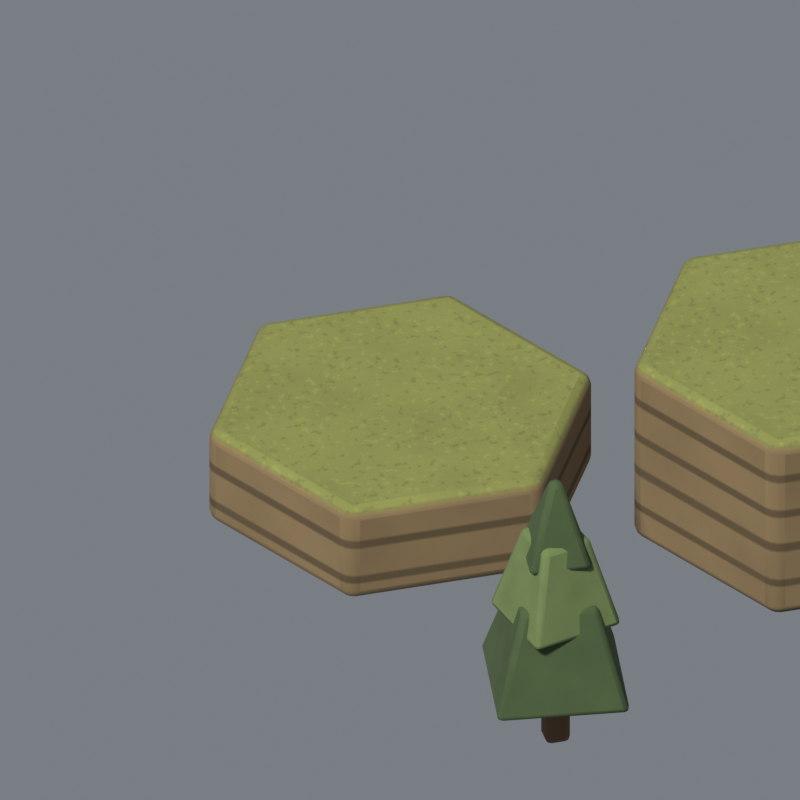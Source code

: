 # Source: test.blend  (saved by Blender 5.1.30; exported with 4.5.12 LTS)
import bpy
from mathutils import Matrix  # noqa: F401  (used for matrix-valued properties, if any)

bpy.ops.wm.read_factory_settings(use_empty=True)
scene = bpy.context.scene
scene.name = 'Scene'

# ---- collections
col_collection = bpy.data.collections.new('Collection'); scene.collection.children.link(col_collection)

# ---- materials (node trees are filled in below, after node groups)
mat_mat_tile_grass = bpy.data.materials.new('mat_tile_grass')
mat_mat_tile_dirt = bpy.data.materials.new('mat_tile_dirt')
mat_mat_tile_stone = bpy.data.materials.new('mat_tile_stone')
mat_mat_tile_water = bpy.data.materials.new('mat_tile_water')
mat_mat_trunk = bpy.data.materials.new('mat_trunk')
mat_mat_pine_a = bpy.data.materials.new('mat_pine_a')
mat_mat_pine_b = bpy.data.materials.new('mat_pine_b')
mat_mat_rock = bpy.data.materials.new('mat_rock')
mat_mat_bush = bpy.data.materials.new('mat_bush')

# ---- material node trees
mat_mat_tile_grass.use_nodes = True; mat_mat_tile_grass.node_tree.nodes.clear()
_N = mat_mat_tile_grass.node_tree.nodes; _L = mat_mat_tile_grass.node_tree.links
n0 = _N.new('ShaderNodeOutputMaterial'); n0.name = '材质输出'; n0.location = (0, 0)
n1 = _N.new('ShaderNodeBsdfPrincipled'); n1.name = '原理化BSDF'; n1.location = (0, 0)
n1.inputs[2].default_value = 0.92
n2 = _N.new('ShaderNodeTexCoord'); n2.name = '纹理坐标'; n2.location = (0, 0)
n3 = _N.new('ShaderNodeTexNoise'); n3.name = '噪波纹理'; n3.location = (0, 0)
n3.width = 145
n3.inputs[2].default_value = 2.6
n3.inputs[3].default_value = 4.0
n3.inputs[8].default_value = 0.4
n4 = _N.new('ShaderNodeMapRange'); n4.name = '映射范围'; n4.location = (0, 0)
n4.inputs[1].default_value = 0.32
n4.inputs[2].default_value = 0.68
n4.inputs[4].default_value = 0.55
n5 = _N.new('ShaderNodeMix'); n5.name = '混合'; n5.location = (0, 0)
n5.data_type = 'RGBA'
n5.inputs[6].default_value = (0.2239, 0.2446, 0.06594, 1.0)
n5.inputs[7].default_value = (0.1653, 0.18, 0.05314, 1.0)
n6 = _N.new('ShaderNodeTexNoise'); n6.name = '噪波纹理.001'; n6.location = (0, 0)
n6.width = 145
n6.inputs[2].default_value = 22.0
n7 = _N.new('ShaderNodeMapRange'); n7.name = '映射范围.001'; n7.location = (0, 0)
n7.inputs[1].default_value = 0.6
n7.inputs[2].default_value = 0.66
n7.inputs[4].default_value = 0.6
n8 = _N.new('ShaderNodeMix'); n8.name = '混合.001'; n8.location = (0, 0)
n8.data_type = 'RGBA'
n8.inputs[7].default_value = (0.2631, 0.2884, 0.07051, 1.0)
n9 = _N.new('ShaderNodeMapRange'); n9.name = '映射范围.002'; n9.location = (0, 0)
n9.inputs[1].default_value = 0.4
n9.inputs[2].default_value = 0.34
n9.inputs[4].default_value = 0.5
n10 = _N.new('ShaderNodeMix'); n10.name = '混合.002'; n10.location = (0, 0)
n10.data_type = 'RGBA'
n10.inputs[7].default_value = (0.125, 0.1361, 0.04018, 1.0)
n11 = _N.new('ShaderNodeSeparateXYZ'); n11.name = '分离 XYZ'; n11.location = (0, 0)
n12 = _N.new('ShaderNodeCombineXYZ'); n12.name = '合并 XYZ'; n12.location = (0, 0)
n13 = _N.new('ShaderNodeTexWave'); n13.name = '波浪纹理'; n13.location = (0, 0)
n13.width = 160
n13.inputs[1].default_value = 1.5
n13.inputs[2].default_value = 2.4
n14 = _N.new('ShaderNodeMapRange'); n14.name = '映射范围.003'; n14.location = (0, 0)
n14.inputs[1].default_value = 0.06
n14.inputs[2].default_value = 0.2
n14.inputs[3].default_value = 1.0
n14.inputs[4].default_value = 0.0
n15 = _N.new('ShaderNodeTexNoise'); n15.name = '噪波纹理.002'; n15.location = (0, 0)
n15.width = 145
n15.inputs[2].default_value = 2.4
n15.inputs[3].default_value = 3.0
n16 = _N.new('ShaderNodeMapRange'); n16.name = '映射范围.004'; n16.location = (0, 0)
n16.inputs[1].default_value = 0.3
n16.inputs[2].default_value = 0.7
n16.inputs[4].default_value = 0.5
n17 = _N.new('ShaderNodeMix'); n17.name = '混合.003'; n17.location = (0, 0)
n17.data_type = 'RGBA'
n17.inputs[6].default_value = (0.2346, 0.162, 0.08022, 1.0)
n17.inputs[7].default_value = (0.1689, 0.1167, 0.05776, 1.0)
n18 = _N.new('ShaderNodeMix'); n18.name = '混合.004'; n18.location = (0, 0)
n18.data_type = 'RGBA'
n18.inputs[7].default_value = (0.09851, 0.06805, 0.03369, 1.0)
n19 = _N.new('ShaderNodeNewGeometry'); n19.name = '几何数据'; n19.location = (0, 0)
n20 = _N.new('ShaderNodeSeparateXYZ'); n20.name = '分离 XYZ.001'; n20.location = (0, 0)
n21 = _N.new('ShaderNodeMapRange'); n21.name = '映射范围.005'; n21.location = (0, 0)
n21.inputs[1].default_value = 0.35
n21.inputs[2].default_value = 0.75
n22 = _N.new('ShaderNodeMix'); n22.name = '混合.005'; n22.location = (0, 0)
n22.data_type = 'RGBA'
n23 = _N.new('ShaderNodeTexNoise'); n23.name = '噪波纹理.003'; n23.location = (0, 0)
n23.width = 145
n23.inputs[2].default_value = 16.0
n23.inputs[3].default_value = 4.0
n24 = _N.new('ShaderNodeBump'); n24.name = '凹凸'; n24.location = (0, 0)
n24.inputs[0].default_value = 0.18
_L.new(n1.outputs[0], n0.inputs[0])
_L.new(n2.outputs[3], n3.inputs[0])
_L.new(n3.outputs[0], n4.inputs[0])
_L.new(n4.outputs[0], n5.inputs[0])
_L.new(n2.outputs[3], n6.inputs[0])
_L.new(n6.outputs[0], n7.inputs[0])
_L.new(n7.outputs[0], n8.inputs[0])
_L.new(n5.outputs[2], n8.inputs[6])
_L.new(n6.outputs[0], n9.inputs[0])
_L.new(n9.outputs[0], n10.inputs[0])
_L.new(n8.outputs[2], n10.inputs[6])
_L.new(n2.outputs[3], n11.inputs[0])
_L.new(n11.outputs[2], n12.inputs[0])
_L.new(n12.outputs[0], n13.inputs[0])
_L.new(n13.outputs[1], n14.inputs[0])
_L.new(n2.outputs[3], n15.inputs[0])
_L.new(n15.outputs[0], n16.inputs[0])
_L.new(n16.outputs[0], n17.inputs[0])
_L.new(n14.outputs[0], n18.inputs[0])
_L.new(n17.outputs[2], n18.inputs[6])
_L.new(n19.outputs[1], n20.inputs[0])
_L.new(n20.outputs[2], n21.inputs[0])
_L.new(n21.outputs[0], n22.inputs[0])
_L.new(n18.outputs[2], n22.inputs[6])
_L.new(n10.outputs[2], n22.inputs[7])
_L.new(n22.outputs[2], n1.inputs[0])
_L.new(n2.outputs[3], n23.inputs[0])
_L.new(n23.outputs[0], n24.inputs[3])
_L.new(n24.outputs[0], n1.inputs[5])
n0.is_active_output = True
mat_mat_tile_dirt.use_nodes = True; mat_mat_tile_dirt.node_tree.nodes.clear()
_N = mat_mat_tile_dirt.node_tree.nodes; _L = mat_mat_tile_dirt.node_tree.links
n0 = _N.new('ShaderNodeOutputMaterial'); n0.name = '材质输出'; n0.location = (0, 0)
n1 = _N.new('ShaderNodeBsdfPrincipled'); n1.name = '原理化BSDF'; n1.location = (0, 0)
n1.inputs[2].default_value = 0.92
n2 = _N.new('ShaderNodeTexCoord'); n2.name = '纹理坐标'; n2.location = (0, 0)
n3 = _N.new('ShaderNodeTexNoise'); n3.name = '噪波纹理'; n3.location = (0, 0)
n3.width = 145
n3.inputs[2].default_value = 2.6
n3.inputs[3].default_value = 4.0
n3.inputs[8].default_value = 0.4
n4 = _N.new('ShaderNodeMapRange'); n4.name = '映射范围'; n4.location = (0, 0)
n4.inputs[1].default_value = 0.32
n4.inputs[2].default_value = 0.68
n4.inputs[4].default_value = 0.55
n5 = _N.new('ShaderNodeMix'); n5.name = '混合'; n5.location = (0, 0)
n5.data_type = 'RGBA'
n5.inputs[6].default_value = (0.3725, 0.2173, 0.09861, 1.0)
n5.inputs[7].default_value = (0.2726, 0.1624, 0.07815, 1.0)
n6 = _N.new('ShaderNodeTexNoise'); n6.name = '噪波纹理.001'; n6.location = (0, 0)
n6.width = 145
n6.inputs[2].default_value = 22.0
n7 = _N.new('ShaderNodeMapRange'); n7.name = '映射范围.001'; n7.location = (0, 0)
n7.inputs[1].default_value = 0.6
n7.inputs[2].default_value = 0.66
n7.inputs[4].default_value = 0.6
n8 = _N.new('ShaderNodeMix'); n8.name = '混合.001'; n8.location = (0, 0)
n8.data_type = 'RGBA'
n8.inputs[7].default_value = (0.4414, 0.2522, 0.1075, 1.0)
n9 = _N.new('ShaderNodeMapRange'); n9.name = '映射范围.002'; n9.location = (0, 0)
n9.inputs[1].default_value = 0.4
n9.inputs[2].default_value = 0.34
n9.inputs[4].default_value = 0.5
n10 = _N.new('ShaderNodeMix'); n10.name = '混合.002'; n10.location = (0, 0)
n10.data_type = 'RGBA'
n10.inputs[7].default_value = (0.2061, 0.1228, 0.05909, 1.0)
n11 = _N.new('ShaderNodeSeparateXYZ'); n11.name = '分离 XYZ'; n11.location = (0, 0)
n12 = _N.new('ShaderNodeCombineXYZ'); n12.name = '合并 XYZ'; n12.location = (0, 0)
n13 = _N.new('ShaderNodeTexWave'); n13.name = '波浪纹理'; n13.location = (0, 0)
n13.width = 160
n13.inputs[1].default_value = 1.5
n13.inputs[2].default_value = 2.4
n14 = _N.new('ShaderNodeMapRange'); n14.name = '映射范围.003'; n14.location = (0, 0)
n14.inputs[1].default_value = 0.06
n14.inputs[2].default_value = 0.2
n14.inputs[3].default_value = 1.0
n14.inputs[4].default_value = 0.0
n15 = _N.new('ShaderNodeTexNoise'); n15.name = '噪波纹理.002'; n15.location = (0, 0)
n15.width = 145
n15.inputs[2].default_value = 2.4
n15.inputs[3].default_value = 3.0
n16 = _N.new('ShaderNodeMapRange'); n16.name = '映射范围.004'; n16.location = (0, 0)
n16.inputs[1].default_value = 0.3
n16.inputs[2].default_value = 0.7
n16.inputs[4].default_value = 0.5
n17 = _N.new('ShaderNodeMix'); n17.name = '混合.003'; n17.location = (0, 0)
n17.data_type = 'RGBA'
n17.inputs[6].default_value = (0.1981, 0.107, 0.05127, 1.0)
n17.inputs[7].default_value = (0.1426, 0.07706, 0.03691, 1.0)
n18 = _N.new('ShaderNodeMix'); n18.name = '混合.004'; n18.location = (0, 0)
n18.data_type = 'RGBA'
n18.inputs[7].default_value = (0.08319, 0.04495, 0.02153, 1.0)
n19 = _N.new('ShaderNodeNewGeometry'); n19.name = '几何数据'; n19.location = (0, 0)
n20 = _N.new('ShaderNodeSeparateXYZ'); n20.name = '分离 XYZ.001'; n20.location = (0, 0)
n21 = _N.new('ShaderNodeMapRange'); n21.name = '映射范围.005'; n21.location = (0, 0)
n21.inputs[1].default_value = 0.35
n21.inputs[2].default_value = 0.75
n22 = _N.new('ShaderNodeMix'); n22.name = '混合.005'; n22.location = (0, 0)
n22.data_type = 'RGBA'
n23 = _N.new('ShaderNodeTexNoise'); n23.name = '噪波纹理.003'; n23.location = (0, 0)
n23.width = 145
n23.inputs[2].default_value = 16.0
n23.inputs[3].default_value = 4.0
n24 = _N.new('ShaderNodeBump'); n24.name = '凹凸'; n24.location = (0, 0)
n24.inputs[0].default_value = 0.18
_L.new(n1.outputs[0], n0.inputs[0])
_L.new(n2.outputs[3], n3.inputs[0])
_L.new(n3.outputs[0], n4.inputs[0])
_L.new(n4.outputs[0], n5.inputs[0])
_L.new(n2.outputs[3], n6.inputs[0])
_L.new(n6.outputs[0], n7.inputs[0])
_L.new(n7.outputs[0], n8.inputs[0])
_L.new(n5.outputs[2], n8.inputs[6])
_L.new(n6.outputs[0], n9.inputs[0])
_L.new(n9.outputs[0], n10.inputs[0])
_L.new(n8.outputs[2], n10.inputs[6])
_L.new(n2.outputs[3], n11.inputs[0])
_L.new(n11.outputs[2], n12.inputs[0])
_L.new(n12.outputs[0], n13.inputs[0])
_L.new(n13.outputs[1], n14.inputs[0])
_L.new(n2.outputs[3], n15.inputs[0])
_L.new(n15.outputs[0], n16.inputs[0])
_L.new(n16.outputs[0], n17.inputs[0])
_L.new(n14.outputs[0], n18.inputs[0])
_L.new(n17.outputs[2], n18.inputs[6])
_L.new(n19.outputs[1], n20.inputs[0])
_L.new(n20.outputs[2], n21.inputs[0])
_L.new(n21.outputs[0], n22.inputs[0])
_L.new(n18.outputs[2], n22.inputs[6])
_L.new(n10.outputs[2], n22.inputs[7])
_L.new(n22.outputs[2], n1.inputs[0])
_L.new(n2.outputs[3], n23.inputs[0])
_L.new(n23.outputs[0], n24.inputs[3])
_L.new(n24.outputs[0], n1.inputs[5])
n0.is_active_output = True
mat_mat_tile_stone.use_nodes = True; mat_mat_tile_stone.node_tree.nodes.clear()
_N = mat_mat_tile_stone.node_tree.nodes; _L = mat_mat_tile_stone.node_tree.links
n0 = _N.new('ShaderNodeOutputMaterial'); n0.name = '材质输出'; n0.location = (0, 0)
n1 = _N.new('ShaderNodeBsdfPrincipled'); n1.name = '原理化BSDF'; n1.location = (0, 0)
n1.inputs[2].default_value = 0.92
n2 = _N.new('ShaderNodeTexCoord'); n2.name = '纹理坐标'; n2.location = (0, 0)
n3 = _N.new('ShaderNodeTexVoronoi'); n3.name = '沃罗诺伊纹理'; n3.location = (0, 0)
n3.width = 155
n3.feature = 'DISTANCE_TO_EDGE'
n3.inputs[2].default_value = 3.0
n4 = _N.new('ShaderNodeMapRange'); n4.name = '映射范围'; n4.location = (0, 0)
n4.inputs[1].default_value = 0.02
n4.inputs[2].default_value = 0.07
n4.inputs[3].default_value = 1.0
n4.inputs[4].default_value = 0.0
n5 = _N.new('ShaderNodeTexVoronoi'); n5.name = '沃罗诺伊纹理.001'; n5.location = (0, 0)
n5.width = 155
n5.inputs[2].default_value = 3.0
n6 = _N.new('ShaderNodeSeparateColor'); n6.name = '分离颜色'; n6.location = (0, 0)
n7 = _N.new('ShaderNodeMapRange'); n7.name = '映射范围.001'; n7.location = (0, 0)
n7.inputs[4].default_value = 0.45
n8 = _N.new('ShaderNodeMix'); n8.name = '混合'; n8.location = (0, 0)
n8.data_type = 'RGBA'
n8.inputs[6].default_value = (0.524, 0.4929, 0.349, 1.0)
n8.inputs[7].default_value = (0.383, 0.3623, 0.2664, 1.0)
n9 = _N.new('ShaderNodeTexNoise'); n9.name = '噪波纹理'; n9.location = (0, 0)
n9.width = 145
n9.inputs[2].default_value = 7.0
n9.inputs[3].default_value = 3.0
n10 = _N.new('ShaderNodeMapRange'); n10.name = '映射范围.002'; n10.location = (0, 0)
n10.inputs[1].default_value = 0.35
n10.inputs[2].default_value = 0.65
n10.inputs[4].default_value = 0.3
n11 = _N.new('ShaderNodeMix'); n11.name = '混合.001'; n11.location = (0, 0)
n11.data_type = 'RGBA'
n11.inputs[7].default_value = (0.4366, 0.4108, 0.2908, 1.0)
n12 = _N.new('ShaderNodeMix'); n12.name = '混合.002'; n12.location = (0, 0)
n12.data_type = 'RGBA'
n12.inputs[7].default_value = (0.189, 0.1798, 0.1371, 1.0)
n13 = _N.new('ShaderNodeSeparateXYZ'); n13.name = '分离 XYZ'; n13.location = (0, 0)
n14 = _N.new('ShaderNodeCombineXYZ'); n14.name = '合并 XYZ'; n14.location = (0, 0)
n15 = _N.new('ShaderNodeTexWave'); n15.name = '波浪纹理'; n15.location = (0, 0)
n15.width = 160
n15.inputs[1].default_value = 1.5
n15.inputs[2].default_value = 2.4
n16 = _N.new('ShaderNodeMapRange'); n16.name = '映射范围.003'; n16.location = (0, 0)
n16.inputs[1].default_value = 0.06
n16.inputs[2].default_value = 0.2
n16.inputs[3].default_value = 1.0
n16.inputs[4].default_value = 0.0
n17 = _N.new('ShaderNodeTexNoise'); n17.name = '噪波纹理.001'; n17.location = (0, 0)
n17.width = 145
n17.inputs[2].default_value = 2.4
n17.inputs[3].default_value = 3.0
n18 = _N.new('ShaderNodeMapRange'); n18.name = '映射范围.004'; n18.location = (0, 0)
n18.inputs[1].default_value = 0.3
n18.inputs[2].default_value = 0.7
n18.inputs[4].default_value = 0.5
n19 = _N.new('ShaderNodeMix'); n19.name = '混合.003'; n19.location = (0, 0)
n19.data_type = 'RGBA'
n19.inputs[6].default_value = (0.2623, 0.2232, 0.1714, 1.0)
n19.inputs[7].default_value = (0.1888, 0.1607, 0.1234, 1.0)
n20 = _N.new('ShaderNodeMix'); n20.name = '混合.004'; n20.location = (0, 0)
n20.data_type = 'RGBA'
n20.inputs[7].default_value = (0.1101, 0.09376, 0.07201, 1.0)
n21 = _N.new('ShaderNodeNewGeometry'); n21.name = '几何数据'; n21.location = (0, 0)
n22 = _N.new('ShaderNodeSeparateXYZ'); n22.name = '分离 XYZ.001'; n22.location = (0, 0)
n23 = _N.new('ShaderNodeMapRange'); n23.name = '映射范围.005'; n23.location = (0, 0)
n23.inputs[1].default_value = 0.35
n23.inputs[2].default_value = 0.75
n24 = _N.new('ShaderNodeMix'); n24.name = '混合.005'; n24.location = (0, 0)
n24.data_type = 'RGBA'
n25 = _N.new('ShaderNodeMapRange'); n25.name = '映射范围.006'; n25.location = (0, 0)
n25.inputs[2].default_value = 0.08
n26 = _N.new('ShaderNodeBump'); n26.name = '凹凸'; n26.location = (0, 0)
n26.inputs[0].default_value = 0.35
_L.new(n1.outputs[0], n0.inputs[0])
_L.new(n2.outputs[3], n3.inputs[0])
_L.new(n3.outputs[0], n4.inputs[0])
_L.new(n2.outputs[3], n5.inputs[0])
_L.new(n5.outputs[1], n6.inputs[0])
_L.new(n6.outputs[0], n7.inputs[0])
_L.new(n7.outputs[0], n8.inputs[0])
_L.new(n2.outputs[3], n9.inputs[0])
_L.new(n9.outputs[0], n10.inputs[0])
_L.new(n10.outputs[0], n11.inputs[0])
_L.new(n8.outputs[2], n11.inputs[6])
_L.new(n4.outputs[0], n12.inputs[0])
_L.new(n11.outputs[2], n12.inputs[6])
_L.new(n2.outputs[3], n13.inputs[0])
_L.new(n13.outputs[2], n14.inputs[0])
_L.new(n14.outputs[0], n15.inputs[0])
_L.new(n15.outputs[1], n16.inputs[0])
_L.new(n2.outputs[3], n17.inputs[0])
_L.new(n17.outputs[0], n18.inputs[0])
_L.new(n18.outputs[0], n19.inputs[0])
_L.new(n16.outputs[0], n20.inputs[0])
_L.new(n19.outputs[2], n20.inputs[6])
_L.new(n21.outputs[1], n22.inputs[0])
_L.new(n22.outputs[2], n23.inputs[0])
_L.new(n23.outputs[0], n24.inputs[0])
_L.new(n20.outputs[2], n24.inputs[6])
_L.new(n12.outputs[2], n24.inputs[7])
_L.new(n24.outputs[2], n1.inputs[0])
_L.new(n3.outputs[0], n25.inputs[0])
_L.new(n25.outputs[0], n26.inputs[3])
_L.new(n26.outputs[0], n1.inputs[5])
n0.is_active_output = True
mat_mat_tile_water.use_nodes = True; mat_mat_tile_water.node_tree.nodes.clear()
_N = mat_mat_tile_water.node_tree.nodes; _L = mat_mat_tile_water.node_tree.links
n0 = _N.new('ShaderNodeOutputMaterial'); n0.name = '材质输出'; n0.location = (0, 0)
n1 = _N.new('ShaderNodeBsdfPrincipled'); n1.name = '原理化BSDF'; n1.location = (0, 0)
n1.inputs[2].default_value = 0.42
n2 = _N.new('ShaderNodeTexCoord'); n2.name = '纹理坐标'; n2.location = (0, 0)
n3 = _N.new('ShaderNodeTexWave'); n3.name = '波浪纹理'; n3.location = (0, 0)
n3.width = 160
n3.inputs[1].default_value = 1.6
n3.inputs[2].default_value = 2.2
n4 = _N.new('ShaderNodeMapRange'); n4.name = '映射范围'; n4.location = (0, 0)
n4.inputs[1].default_value = 0.1
n4.inputs[2].default_value = 0.9
n4.inputs[4].default_value = 0.35
n5 = _N.new('ShaderNodeMix'); n5.name = '混合'; n5.location = (0, 0)
n5.data_type = 'RGBA'
n5.inputs[6].default_value = (0.2665, 0.3867, 0.4656, 1.0)
n5.inputs[7].default_value = (0.2084, 0.3023, 0.364, 1.0)
n6 = _N.new('ShaderNodeTexNoise'); n6.name = '噪波纹理'; n6.location = (0, 0)
n6.width = 145
n6.inputs[2].default_value = 6.0
n6.inputs[3].default_value = 3.0
n6.inputs[8].default_value = 1.0
n7 = _N.new('ShaderNodeMapRange'); n7.name = '映射范围.001'; n7.location = (0, 0)
n7.inputs[1].default_value = 0.55
n7.inputs[2].default_value = 0.62
n7.inputs[4].default_value = 0.35
n8 = _N.new('ShaderNodeMix'); n8.name = '混合.001'; n8.location = (0, 0)
n8.data_type = 'RGBA'
n8.inputs[7].default_value = (0.2956, 0.4289, 0.5164, 1.0)
n9 = _N.new('ShaderNodeMix'); n9.name = '混合.002'; n9.location = (0, 0)
n9.data_type = 'RGBA'
n9.inputs[0].default_value = 0.0
n9.inputs[6].default_value = (0.1144, 0.1746, 0.2159, 1.0)
n9.inputs[7].default_value = (0.1144, 0.1746, 0.2159, 1.0)
n10 = _N.new('ShaderNodeNewGeometry'); n10.name = '几何数据'; n10.location = (0, 0)
n11 = _N.new('ShaderNodeSeparateXYZ'); n11.name = '分离 XYZ'; n11.location = (0, 0)
n12 = _N.new('ShaderNodeMapRange'); n12.name = '映射范围.002'; n12.location = (0, 0)
n12.inputs[1].default_value = 0.35
n12.inputs[2].default_value = 0.75
n13 = _N.new('ShaderNodeMix'); n13.name = '混合.003'; n13.location = (0, 0)
n13.data_type = 'RGBA'
n14 = _N.new('ShaderNodeTexNoise'); n14.name = '噪波纹理.001'; n14.location = (0, 0)
n14.width = 145
n15 = _N.new('ShaderNodeBump'); n15.name = '凹凸'; n15.location = (0, 0)
n15.inputs[0].default_value = 0.06
_L.new(n1.outputs[0], n0.inputs[0])
_L.new(n2.outputs[3], n3.inputs[0])
_L.new(n3.outputs[1], n4.inputs[0])
_L.new(n4.outputs[0], n5.inputs[0])
_L.new(n2.outputs[3], n6.inputs[0])
_L.new(n6.outputs[0], n7.inputs[0])
_L.new(n7.outputs[0], n8.inputs[0])
_L.new(n5.outputs[2], n8.inputs[6])
_L.new(n10.outputs[1], n11.inputs[0])
_L.new(n11.outputs[2], n12.inputs[0])
_L.new(n12.outputs[0], n13.inputs[0])
_L.new(n9.outputs[2], n13.inputs[6])
_L.new(n8.outputs[2], n13.inputs[7])
_L.new(n13.outputs[2], n1.inputs[0])
_L.new(n2.outputs[3], n14.inputs[0])
_L.new(n14.outputs[0], n15.inputs[3])
_L.new(n15.outputs[0], n1.inputs[5])
n0.is_active_output = True
mat_mat_trunk.use_nodes = True; mat_mat_trunk.node_tree.nodes.clear()
_N = mat_mat_trunk.node_tree.nodes; _L = mat_mat_trunk.node_tree.links
n0 = _N.new('ShaderNodeOutputMaterial'); n0.name = '材质输出'; n0.location = (0, 0)
n1 = _N.new('ShaderNodeBsdfPrincipled'); n1.name = '原理化BSDF'; n1.location = (0, 0)
n1.inputs[2].default_value = 0.92
n2 = _N.new('ShaderNodeTexCoord'); n2.name = '纹理坐标'; n2.location = (0, 0)
n3 = _N.new('ShaderNodeTexNoise'); n3.name = '噪波纹理'; n3.location = (0, 0)
n3.width = 145
n3.inputs[3].default_value = 3.0
n4 = _N.new('ShaderNodeMapRange'); n4.name = '映射范围'; n4.location = (0, 0)
n4.inputs[1].default_value = 0.3
n4.inputs[2].default_value = 0.7
n4.inputs[4].default_value = 0.4
n5 = _N.new('ShaderNodeMix'); n5.name = '混合'; n5.location = (0, 0)
n5.data_type = 'RGBA'
n5.inputs[6].default_value = (0.1617, 0.0838, 0.04058, 1.0)
n5.inputs[7].default_value = (0.1088, 0.05638, 0.0273, 1.0)
n6 = _N.new('ShaderNodeTexNoise'); n6.name = '噪波纹理.001'; n6.location = (0, 0)
n6.width = 145
n6.inputs[2].default_value = 9.0
n6.inputs[3].default_value = 4.0
n7 = _N.new('ShaderNodeBump'); n7.name = '凹凸'; n7.location = (0, 0)
n7.inputs[0].default_value = 0.25
_L.new(n1.outputs[0], n0.inputs[0])
_L.new(n2.outputs[3], n3.inputs[0])
_L.new(n3.outputs[0], n4.inputs[0])
_L.new(n4.outputs[0], n5.inputs[0])
_L.new(n5.outputs[2], n1.inputs[0])
_L.new(n2.outputs[3], n6.inputs[0])
_L.new(n6.outputs[0], n7.inputs[3])
_L.new(n7.outputs[0], n1.inputs[5])
n0.is_active_output = True
mat_mat_pine_a.use_nodes = True; mat_mat_pine_a.node_tree.nodes.clear()
_N = mat_mat_pine_a.node_tree.nodes; _L = mat_mat_pine_a.node_tree.links
n0 = _N.new('ShaderNodeOutputMaterial'); n0.name = '材质输出'; n0.location = (0, 0)
n1 = _N.new('ShaderNodeBsdfPrincipled'); n1.name = '原理化BSDF'; n1.location = (0, 0)
n1.inputs[2].default_value = 0.92
n2 = _N.new('ShaderNodeTexCoord'); n2.name = '纹理坐标'; n2.location = (0, 0)
n3 = _N.new('ShaderNodeTexNoise'); n3.name = '噪波纹理'; n3.location = (0, 0)
n3.width = 145
n3.inputs[3].default_value = 3.0
n4 = _N.new('ShaderNodeMapRange'); n4.name = '映射范围'; n4.location = (0, 0)
n4.inputs[1].default_value = 0.3
n4.inputs[2].default_value = 0.7
n4.inputs[4].default_value = 0.6
n5 = _N.new('ShaderNodeMix'); n5.name = '混合'; n5.location = (0, 0)
n5.data_type = 'RGBA'
n5.inputs[6].default_value = (0.05993, 0.09993, 0.03777, 1.0)
n5.inputs[7].default_value = (0.04032, 0.06722, 0.02541, 1.0)
n6 = _N.new('ShaderNodeTexNoise'); n6.name = '噪波纹理.001'; n6.location = (0, 0)
n6.width = 145
n6.inputs[2].default_value = 18.0
n6.inputs[3].default_value = 4.0
n7 = _N.new('ShaderNodeBump'); n7.name = '凹凸'; n7.location = (0, 0)
n7.inputs[0].default_value = 0.3
_L.new(n1.outputs[0], n0.inputs[0])
_L.new(n2.outputs[3], n3.inputs[0])
_L.new(n3.outputs[0], n4.inputs[0])
_L.new(n4.outputs[0], n5.inputs[0])
_L.new(n5.outputs[2], n1.inputs[0])
_L.new(n2.outputs[3], n6.inputs[0])
_L.new(n6.outputs[0], n7.inputs[3])
_L.new(n7.outputs[0], n1.inputs[5])
n0.is_active_output = True
mat_mat_pine_b.use_nodes = True; mat_mat_pine_b.node_tree.nodes.clear()
_N = mat_mat_pine_b.node_tree.nodes; _L = mat_mat_pine_b.node_tree.links
n0 = _N.new('ShaderNodeOutputMaterial'); n0.name = '材质输出'; n0.location = (0, 0)
n1 = _N.new('ShaderNodeBsdfPrincipled'); n1.name = '原理化BSDF'; n1.location = (0, 0)
n1.inputs[2].default_value = 0.92
n2 = _N.new('ShaderNodeTexCoord'); n2.name = '纹理坐标'; n2.location = (0, 0)
n3 = _N.new('ShaderNodeTexNoise'); n3.name = '噪波纹理'; n3.location = (0, 0)
n3.width = 145
n3.inputs[3].default_value = 3.0
n4 = _N.new('ShaderNodeMapRange'); n4.name = '映射范围'; n4.location = (0, 0)
n4.inputs[1].default_value = 0.3
n4.inputs[2].default_value = 0.7
n4.inputs[4].default_value = 0.6
n5 = _N.new('ShaderNodeMix'); n5.name = '混合'; n5.location = (0, 0)
n5.data_type = 'RGBA'
n5.inputs[6].default_value = (0.1462, 0.2103, 0.07533, 1.0)
n5.inputs[7].default_value = (0.09832, 0.1415, 0.05067, 1.0)
n6 = _N.new('ShaderNodeTexNoise'); n6.name = '噪波纹理.001'; n6.location = (0, 0)
n6.width = 145
n6.inputs[2].default_value = 18.0
n6.inputs[3].default_value = 4.0
n7 = _N.new('ShaderNodeBump'); n7.name = '凹凸'; n7.location = (0, 0)
n7.inputs[0].default_value = 0.3
_L.new(n1.outputs[0], n0.inputs[0])
_L.new(n2.outputs[3], n3.inputs[0])
_L.new(n3.outputs[0], n4.inputs[0])
_L.new(n4.outputs[0], n5.inputs[0])
_L.new(n5.outputs[2], n1.inputs[0])
_L.new(n2.outputs[3], n6.inputs[0])
_L.new(n6.outputs[0], n7.inputs[3])
_L.new(n7.outputs[0], n1.inputs[5])
n0.is_active_output = True
mat_mat_rock.use_nodes = True; mat_mat_rock.node_tree.nodes.clear()
_N = mat_mat_rock.node_tree.nodes; _L = mat_mat_rock.node_tree.links
n0 = _N.new('ShaderNodeOutputMaterial'); n0.name = '材质输出'; n0.location = (0, 0)
n1 = _N.new('ShaderNodeBsdfPrincipled'); n1.name = '原理化BSDF'; n1.location = (0, 0)
n1.inputs[2].default_value = 0.92
n2 = _N.new('ShaderNodeTexCoord'); n2.name = '纹理坐标'; n2.location = (0, 0)
n3 = _N.new('ShaderNodeTexNoise'); n3.name = '噪波纹理'; n3.location = (0, 0)
n3.width = 145
n3.inputs[3].default_value = 3.0
n4 = _N.new('ShaderNodeMapRange'); n4.name = '映射范围'; n4.location = (0, 0)
n4.inputs[1].default_value = 0.3
n4.inputs[2].default_value = 0.7
n4.inputs[4].default_value = 0.6
n5 = _N.new('ShaderNodeMix'); n5.name = '混合'; n5.location = (0, 0)
n5.data_type = 'RGBA'
n5.inputs[6].default_value = (0.3555, 0.3115, 0.2497, 1.0)
n5.inputs[7].default_value = (0.2391, 0.2095, 0.168, 1.0)
n6 = _N.new('ShaderNodeTexNoise'); n6.name = '噪波纹理.001'; n6.location = (0, 0)
n6.width = 145
n6.inputs[2].default_value = 8.0
n6.inputs[3].default_value = 4.0
n7 = _N.new('ShaderNodeBump'); n7.name = '凹凸'; n7.location = (0, 0)
n7.inputs[0].default_value = 0.3
_L.new(n1.outputs[0], n0.inputs[0])
_L.new(n2.outputs[3], n3.inputs[0])
_L.new(n3.outputs[0], n4.inputs[0])
_L.new(n4.outputs[0], n5.inputs[0])
_L.new(n5.outputs[2], n1.inputs[0])
_L.new(n2.outputs[3], n6.inputs[0])
_L.new(n6.outputs[0], n7.inputs[3])
_L.new(n7.outputs[0], n1.inputs[5])
n0.is_active_output = True
mat_mat_bush.use_nodes = True; mat_mat_bush.node_tree.nodes.clear()
_N = mat_mat_bush.node_tree.nodes; _L = mat_mat_bush.node_tree.links
n0 = _N.new('ShaderNodeOutputMaterial'); n0.name = '材质输出'; n0.location = (0, 0)
n1 = _N.new('ShaderNodeBsdfPrincipled'); n1.name = '原理化BSDF'; n1.location = (0, 0)
n1.inputs[2].default_value = 0.92
n2 = _N.new('ShaderNodeTexCoord'); n2.name = '纹理坐标'; n2.location = (0, 0)
n3 = _N.new('ShaderNodeTexNoise'); n3.name = '噪波纹理'; n3.location = (0, 0)
n3.width = 145
n3.inputs[3].default_value = 3.0
n4 = _N.new('ShaderNodeMapRange'); n4.name = '映射范围'; n4.location = (0, 0)
n4.inputs[1].default_value = 0.3
n4.inputs[2].default_value = 0.7
n4.inputs[4].default_value = 0.55
n5 = _N.new('ShaderNodeMix'); n5.name = '混合'; n5.location = (0, 0)
n5.data_type = 'RGBA'
n5.inputs[6].default_value = (0.1492, 0.2029, 0.06931, 1.0)
n5.inputs[7].default_value = (0.1004, 0.1365, 0.04663, 1.0)
n6 = _N.new('ShaderNodeTexNoise'); n6.name = '噪波纹理.001'; n6.location = (0, 0)
n6.width = 145
n6.inputs[2].default_value = 14.0
n6.inputs[3].default_value = 4.0
n7 = _N.new('ShaderNodeBump'); n7.name = '凹凸'; n7.location = (0, 0)
n7.inputs[0].default_value = 0.3
_L.new(n1.outputs[0], n0.inputs[0])
_L.new(n2.outputs[3], n3.inputs[0])
_L.new(n3.outputs[0], n4.inputs[0])
_L.new(n4.outputs[0], n5.inputs[0])
_L.new(n5.outputs[2], n1.inputs[0])
_L.new(n2.outputs[3], n6.inputs[0])
_L.new(n6.outputs[0], n7.inputs[3])
_L.new(n7.outputs[0], n1.inputs[5])
n0.is_active_output = True

# ---- world
world_bakeworld = bpy.data.worlds.new('BakeWorld'); scene.world = world_bakeworld
world_bakeworld.use_nodes = True; world_bakeworld.node_tree.nodes.clear()
_N = world_bakeworld.node_tree.nodes; _L = world_bakeworld.node_tree.links
n0 = _N.new('ShaderNodeBackground'); n0.name = '背景/后台'; n0.location = (-200, 100)
n0.inputs[0].default_value = (0.55, 0.6, 0.66, 1.0)
n0.inputs[1].default_value = 0.35
n1 = _N.new('ShaderNodeOutputWorld'); n1.name = '世界输出'; n1.location = (200, 100)
_L.new(n0.outputs[0], n1.inputs[0])
n1.is_active_output = True

# ---- cameras
cam_bakecamera = bpy.data.cameras.new('BakeCamera')
cam_bakecamera.type = 'ORTHO'
cam_bakecamera.clip_end = 100.0
cam_bakecamera.ortho_scale = 4.0

# ---- lights
light_bakesun = bpy.data.lights.new('BakeSun', 'SUN')
light_bakesun.color = (1.0, 0.96, 0.88)
light_bakesun.angle = 0.1396
light_bakesun.energy = 4.0

# ---- meshes
me_shadowcatchermesh = bpy.data.meshes.new('ShadowCatcherMesh')
me_shadowcatchermesh.from_pydata([(-6.0, -6.0, 0.0), (6.0, -6.0, 0.0), (-6.0, 6.0, 0.0), (6.0, 6.0, 0.0)], [], [(0, 1, 3, 2)])
me_shadowcatchermesh.update()
me_tile_grass_e0 = bpy.data.meshes.new('tile_grass_e0')
me_tile_grass_e0.from_pydata([(1.0, 0.0, 0.0), (0.5, 0.866, 0.0), (-0.5, 0.866, 0.0), (-1.0, 1.225e-16, 0.0), (-0.5, -0.866, 0.0), (0.5, -0.866, 0.0), (1.0, 0.0, -0.55), (0.5, 0.866, -0.55), (-0.5, 0.866, -0.55), (-1.0, 1.225e-16, -0.55), (-0.5, -0.866, -0.55), (0.5, -0.866, -0.55)], [], [(0, 1, 2, 3, 4, 5), (6, 11, 10, 9, 8, 7), (3, 9, 10, 4), (1, 7, 8, 2), (5, 11, 6, 0), (4, 10, 11, 5), (2, 8, 9, 3), (0, 6, 7, 1)])
me_tile_grass_e0.polygons.foreach_set('use_smooth', [True] * 8)
_k = set([(0, 1), (0, 5), (0, 6), (1, 2), (1, 7), (2, 3), (2, 8), (3, 4), (3, 9), (4, 5), (4, 10), (5, 11), (6, 7), (6, 11), (7, 8), (8, 9), (9, 10), (10, 11)])
me_tile_grass_e0.attributes.new('sharp_edge', 'BOOLEAN', 'EDGE').data.foreach_set('value', [ (min(e.vertices), max(e.vertices)) in _k for e in me_tile_grass_e0.edges])
me_tile_grass_e0.materials.append(mat_mat_tile_grass)
me_tile_grass_e0.update()
me_tile_grass_e1 = bpy.data.meshes.new('tile_grass_e1')
me_tile_grass_e1.from_pydata([(1.0, 0.0, 0.0), (0.5, 0.866, 0.0), (-0.5, 0.866, 0.0), (-1.0, 1.225e-16, 0.0), (-0.5, -0.866, 0.0), (0.5, -0.866, 0.0), (1.0, 0.0, -1.05), (0.5, 0.866, -1.05), (-0.5, 0.866, -1.05), (-1.0, 1.225e-16, -1.05), (-0.5, -0.866, -1.05), (0.5, -0.866, -1.05)], [], [(0, 1, 2, 3, 4, 5), (6, 11, 10, 9, 8, 7), (4, 10, 11, 5), (2, 8, 9, 3), (0, 6, 7, 1), (3, 9, 10, 4), (1, 7, 8, 2), (5, 11, 6, 0)])
me_tile_grass_e1.polygons.foreach_set('use_smooth', [True] * 8)
_k = set([(0, 1), (0, 5), (0, 6), (1, 2), (1, 7), (2, 3), (2, 8), (3, 4), (3, 9), (4, 5), (4, 10), (5, 11), (6, 7), (6, 11), (7, 8), (8, 9), (9, 10), (10, 11)])
me_tile_grass_e1.attributes.new('sharp_edge', 'BOOLEAN', 'EDGE').data.foreach_set('value', [ (min(e.vertices), max(e.vertices)) in _k for e in me_tile_grass_e1.edges])
me_tile_grass_e1.materials.append(mat_mat_tile_grass)
me_tile_grass_e1.update()
me_tile_grass_e2 = bpy.data.meshes.new('tile_grass_e2')
me_tile_grass_e2.from_pydata([(1.0, 0.0, 0.0), (0.5, 0.866, 0.0), (-0.5, 0.866, 0.0), (-1.0, 1.225e-16, 0.0), (-0.5, -0.866, 0.0), (0.5, -0.866, 0.0), (1.0, 0.0, -1.55), (0.5, 0.866, -1.55), (-0.5, 0.866, -1.55), (-1.0, 1.225e-16, -1.55), (-0.5, -0.866, -1.55), (0.5, -0.866, -1.55)], [], [(0, 1, 2, 3, 4, 5), (6, 11, 10, 9, 8, 7), (1, 7, 8, 2), (5, 11, 6, 0), (4, 10, 11, 5), (2, 8, 9, 3), (0, 6, 7, 1), (3, 9, 10, 4)])
me_tile_grass_e2.polygons.foreach_set('use_smooth', [True] * 8)
_k = set([(0, 1), (0, 5), (0, 6), (1, 2), (1, 7), (2, 3), (2, 8), (3, 4), (3, 9), (4, 5), (4, 10), (5, 11), (6, 7), (6, 11), (7, 8), (8, 9), (9, 10), (10, 11)])
me_tile_grass_e2.attributes.new('sharp_edge', 'BOOLEAN', 'EDGE').data.foreach_set('value', [ (min(e.vertices), max(e.vertices)) in _k for e in me_tile_grass_e2.edges])
me_tile_grass_e2.materials.append(mat_mat_tile_grass)
me_tile_grass_e2.update()
me_tile_dirt_e0 = bpy.data.meshes.new('tile_dirt_e0')
me_tile_dirt_e0.from_pydata([(1.0, 0.0, 0.0), (0.5, 0.866, 0.0), (-0.5, 0.866, 0.0), (-1.0, 1.225e-16, 0.0), (-0.5, -0.866, 0.0), (0.5, -0.866, 0.0), (1.0, 0.0, -0.55), (0.5, 0.866, -0.55), (-0.5, 0.866, -0.55), (-1.0, 1.225e-16, -0.55), (-0.5, -0.866, -0.55), (0.5, -0.866, -0.55)], [], [(0, 1, 2, 3, 4, 5), (6, 11, 10, 9, 8, 7), (3, 9, 10, 4), (1, 7, 8, 2), (5, 11, 6, 0), (4, 10, 11, 5), (2, 8, 9, 3), (0, 6, 7, 1)])
me_tile_dirt_e0.polygons.foreach_set('use_smooth', [True] * 8)
_k = set([(0, 1), (0, 5), (0, 6), (1, 2), (1, 7), (2, 3), (2, 8), (3, 4), (3, 9), (4, 5), (4, 10), (5, 11), (6, 7), (6, 11), (7, 8), (8, 9), (9, 10), (10, 11)])
me_tile_dirt_e0.attributes.new('sharp_edge', 'BOOLEAN', 'EDGE').data.foreach_set('value', [ (min(e.vertices), max(e.vertices)) in _k for e in me_tile_dirt_e0.edges])
me_tile_dirt_e0.materials.append(mat_mat_tile_dirt)
me_tile_dirt_e0.update()
me_tile_dirt_e1 = bpy.data.meshes.new('tile_dirt_e1')
me_tile_dirt_e1.from_pydata([(1.0, 0.0, 0.0), (0.5, 0.866, 0.0), (-0.5, 0.866, 0.0), (-1.0, 1.225e-16, 0.0), (-0.5, -0.866, 0.0), (0.5, -0.866, 0.0), (1.0, 0.0, -1.05), (0.5, 0.866, -1.05), (-0.5, 0.866, -1.05), (-1.0, 1.225e-16, -1.05), (-0.5, -0.866, -1.05), (0.5, -0.866, -1.05)], [], [(0, 1, 2, 3, 4, 5), (6, 11, 10, 9, 8, 7), (5, 11, 6, 0), (4, 10, 11, 5), (2, 8, 9, 3), (0, 6, 7, 1), (3, 9, 10, 4), (1, 7, 8, 2)])
me_tile_dirt_e1.polygons.foreach_set('use_smooth', [True] * 8)
_k = set([(0, 1), (0, 5), (0, 6), (1, 2), (1, 7), (2, 3), (2, 8), (3, 4), (3, 9), (4, 5), (4, 10), (5, 11), (6, 7), (6, 11), (7, 8), (8, 9), (9, 10), (10, 11)])
me_tile_dirt_e1.attributes.new('sharp_edge', 'BOOLEAN', 'EDGE').data.foreach_set('value', [ (min(e.vertices), max(e.vertices)) in _k for e in me_tile_dirt_e1.edges])
me_tile_dirt_e1.materials.append(mat_mat_tile_dirt)
me_tile_dirt_e1.update()
me_tile_dirt_e2 = bpy.data.meshes.new('tile_dirt_e2')
me_tile_dirt_e2.from_pydata([(1.0, 0.0, 0.0), (0.5, 0.866, 0.0), (-0.5, 0.866, 0.0), (-1.0, 1.225e-16, 0.0), (-0.5, -0.866, 0.0), (0.5, -0.866, 0.0), (1.0, 0.0, -1.55), (0.5, 0.866, -1.55), (-0.5, 0.866, -1.55), (-1.0, 1.225e-16, -1.55), (-0.5, -0.866, -1.55), (0.5, -0.866, -1.55)], [], [(0, 1, 2, 3, 4, 5), (6, 11, 10, 9, 8, 7), (3, 9, 10, 4), (1, 7, 8, 2), (5, 11, 6, 0), (4, 10, 11, 5), (2, 8, 9, 3), (0, 6, 7, 1)])
me_tile_dirt_e2.polygons.foreach_set('use_smooth', [True] * 8)
_k = set([(0, 1), (0, 5), (0, 6), (1, 2), (1, 7), (2, 3), (2, 8), (3, 4), (3, 9), (4, 5), (4, 10), (5, 11), (6, 7), (6, 11), (7, 8), (8, 9), (9, 10), (10, 11)])
me_tile_dirt_e2.attributes.new('sharp_edge', 'BOOLEAN', 'EDGE').data.foreach_set('value', [ (min(e.vertices), max(e.vertices)) in _k for e in me_tile_dirt_e2.edges])
me_tile_dirt_e2.materials.append(mat_mat_tile_dirt)
me_tile_dirt_e2.update()
me_tile_stone_e0 = bpy.data.meshes.new('tile_stone_e0')
me_tile_stone_e0.from_pydata([(1.0, 0.0, 0.0), (0.5, 0.866, 0.0), (-0.5, 0.866, 0.0), (-1.0, 1.225e-16, 0.0), (-0.5, -0.866, 0.0), (0.5, -0.866, 0.0), (1.0, 0.0, -0.55), (0.5, 0.866, -0.55), (-0.5, 0.866, -0.55), (-1.0, 1.225e-16, -0.55), (-0.5, -0.866, -0.55), (0.5, -0.866, -0.55)], [], [(0, 1, 2, 3, 4, 5), (6, 11, 10, 9, 8, 7), (4, 10, 11, 5), (2, 8, 9, 3), (0, 6, 7, 1), (3, 9, 10, 4), (1, 7, 8, 2), (5, 11, 6, 0)])
me_tile_stone_e0.polygons.foreach_set('use_smooth', [True] * 8)
_k = set([(0, 1), (0, 5), (0, 6), (1, 2), (1, 7), (2, 3), (2, 8), (3, 4), (3, 9), (4, 5), (4, 10), (5, 11), (6, 7), (6, 11), (7, 8), (8, 9), (9, 10), (10, 11)])
me_tile_stone_e0.attributes.new('sharp_edge', 'BOOLEAN', 'EDGE').data.foreach_set('value', [ (min(e.vertices), max(e.vertices)) in _k for e in me_tile_stone_e0.edges])
me_tile_stone_e0.materials.append(mat_mat_tile_stone)
me_tile_stone_e0.update()
me_tile_stone_e1 = bpy.data.meshes.new('tile_stone_e1')
me_tile_stone_e1.from_pydata([(1.0, 0.0, 0.0), (0.5, 0.866, 0.0), (-0.5, 0.866, 0.0), (-1.0, 1.225e-16, 0.0), (-0.5, -0.866, 0.0), (0.5, -0.866, 0.0), (1.0, 0.0, -1.05), (0.5, 0.866, -1.05), (-0.5, 0.866, -1.05), (-1.0, 1.225e-16, -1.05), (-0.5, -0.866, -1.05), (0.5, -0.866, -1.05)], [], [(0, 1, 2, 3, 4, 5), (6, 11, 10, 9, 8, 7), (3, 9, 10, 4), (1, 7, 8, 2), (5, 11, 6, 0), (4, 10, 11, 5), (2, 8, 9, 3), (0, 6, 7, 1)])
me_tile_stone_e1.polygons.foreach_set('use_smooth', [True] * 8)
_k = set([(0, 1), (0, 5), (0, 6), (1, 2), (1, 7), (2, 3), (2, 8), (3, 4), (3, 9), (4, 5), (4, 10), (5, 11), (6, 7), (6, 11), (7, 8), (8, 9), (9, 10), (10, 11)])
me_tile_stone_e1.attributes.new('sharp_edge', 'BOOLEAN', 'EDGE').data.foreach_set('value', [ (min(e.vertices), max(e.vertices)) in _k for e in me_tile_stone_e1.edges])
me_tile_stone_e1.materials.append(mat_mat_tile_stone)
me_tile_stone_e1.update()
me_tile_stone_e2 = bpy.data.meshes.new('tile_stone_e2')
me_tile_stone_e2.from_pydata([(1.0, 0.0, 0.0), (0.5, 0.866, 0.0), (-0.5, 0.866, 0.0), (-1.0, 1.225e-16, 0.0), (-0.5, -0.866, 0.0), (0.5, -0.866, 0.0), (1.0, 0.0, -1.55), (0.5, 0.866, -1.55), (-0.5, 0.866, -1.55), (-1.0, 1.225e-16, -1.55), (-0.5, -0.866, -1.55), (0.5, -0.866, -1.55)], [], [(0, 1, 2, 3, 4, 5), (6, 11, 10, 9, 8, 7), (2, 8, 9, 3), (0, 6, 7, 1), (3, 9, 10, 4), (1, 7, 8, 2), (5, 11, 6, 0), (4, 10, 11, 5)])
me_tile_stone_e2.polygons.foreach_set('use_smooth', [True] * 8)
_k = set([(0, 1), (0, 5), (0, 6), (1, 2), (1, 7), (2, 3), (2, 8), (3, 4), (3, 9), (4, 5), (4, 10), (5, 11), (6, 7), (6, 11), (7, 8), (8, 9), (9, 10), (10, 11)])
me_tile_stone_e2.attributes.new('sharp_edge', 'BOOLEAN', 'EDGE').data.foreach_set('value', [ (min(e.vertices), max(e.vertices)) in _k for e in me_tile_stone_e2.edges])
me_tile_stone_e2.materials.append(mat_mat_tile_stone)
me_tile_stone_e2.update()
me_tile_water_e0 = bpy.data.meshes.new('tile_water_e0')
me_tile_water_e0.from_pydata([(1.0, 0.0, -0.12), (0.5, 0.866, -0.12), (-0.5, 0.866, -0.12), (-1.0, 1.225e-16, -0.12), (-0.5, -0.866, -0.12), (0.5, -0.866, -0.12), (1.0, 0.0, -0.55), (0.5, 0.866, -0.55), (-0.5, 0.866, -0.55), (-1.0, 1.225e-16, -0.55), (-0.5, -0.866, -0.55), (0.5, -0.866, -0.55)], [], [(0, 1, 2, 3, 4, 5), (6, 11, 10, 9, 8, 7), (5, 11, 6, 0), (4, 10, 11, 5), (2, 8, 9, 3), (0, 6, 7, 1), (3, 9, 10, 4), (1, 7, 8, 2)])
me_tile_water_e0.polygons.foreach_set('use_smooth', [True] * 8)
_k = set([(0, 1), (0, 5), (0, 6), (1, 2), (1, 7), (2, 3), (2, 8), (3, 4), (3, 9), (4, 5), (4, 10), (5, 11), (6, 7), (6, 11), (7, 8), (8, 9), (9, 10), (10, 11)])
me_tile_water_e0.attributes.new('sharp_edge', 'BOOLEAN', 'EDGE').data.foreach_set('value', [ (min(e.vertices), max(e.vertices)) in _k for e in me_tile_water_e0.edges])
me_tile_water_e0.materials.append(mat_mat_tile_water)
me_tile_water_e0.update()
me_tile_water_e1 = bpy.data.meshes.new('tile_water_e1')
me_tile_water_e1.from_pydata([(1.0, 0.0, -0.12), (0.5, 0.866, -0.12), (-0.5, 0.866, -0.12), (-1.0, 1.225e-16, -0.12), (-0.5, -0.866, -0.12), (0.5, -0.866, -0.12), (1.0, 0.0, -1.05), (0.5, 0.866, -1.05), (-0.5, 0.866, -1.05), (-1.0, 1.225e-16, -1.05), (-0.5, -0.866, -1.05), (0.5, -0.866, -1.05)], [], [(0, 1, 2, 3, 4, 5), (6, 11, 10, 9, 8, 7), (0, 6, 7, 1), (3, 9, 10, 4), (1, 7, 8, 2), (5, 11, 6, 0), (4, 10, 11, 5), (2, 8, 9, 3)])
me_tile_water_e1.polygons.foreach_set('use_smooth', [True] * 8)
_k = set([(0, 1), (0, 5), (0, 6), (1, 2), (1, 7), (2, 3), (2, 8), (3, 4), (3, 9), (4, 5), (4, 10), (5, 11), (6, 7), (6, 11), (7, 8), (8, 9), (9, 10), (10, 11)])
me_tile_water_e1.attributes.new('sharp_edge', 'BOOLEAN', 'EDGE').data.foreach_set('value', [ (min(e.vertices), max(e.vertices)) in _k for e in me_tile_water_e1.edges])
me_tile_water_e1.materials.append(mat_mat_tile_water)
me_tile_water_e1.update()
me_tile_water_e2 = bpy.data.meshes.new('tile_water_e2')
me_tile_water_e2.from_pydata([(1.0, 0.0, -0.12), (0.5, 0.866, -0.12), (-0.5, 0.866, -0.12), (-1.0, 1.225e-16, -0.12), (-0.5, -0.866, -0.12), (0.5, -0.866, -0.12), (1.0, 0.0, -1.55), (0.5, 0.866, -1.55), (-0.5, 0.866, -1.55), (-1.0, 1.225e-16, -1.55), (-0.5, -0.866, -1.55), (0.5, -0.866, -1.55)], [], [(0, 1, 2, 3, 4, 5), (6, 11, 10, 9, 8, 7), (4, 10, 11, 5), (2, 8, 9, 3), (0, 6, 7, 1), (3, 9, 10, 4), (1, 7, 8, 2), (5, 11, 6, 0)])
me_tile_water_e2.polygons.foreach_set('use_smooth', [True] * 8)
_k = set([(0, 1), (0, 5), (0, 6), (1, 2), (1, 7), (2, 3), (2, 8), (3, 4), (3, 9), (4, 5), (4, 10), (5, 11), (6, 7), (6, 11), (7, 8), (8, 9), (9, 10), (10, 11)])
me_tile_water_e2.attributes.new('sharp_edge', 'BOOLEAN', 'EDGE').data.foreach_set('value', [ (min(e.vertices), max(e.vertices)) in _k for e in me_tile_water_e2.edges])
me_tile_water_e2.materials.append(mat_mat_tile_water)
me_tile_water_e2.update()
me_trunk = bpy.data.meshes.new('trunk')
me_trunk.from_pydata([(-0.065, -0.065, -0.01), (-0.065, -0.065, 0.43), (-0.065, 0.065, -0.01), (-0.065, 0.065, 0.43), (0.065, -0.065, -0.01), (0.065, -0.065, 0.43), (0.065, 0.065, -0.01), (0.065, 0.065, 0.43), (-0.384, -0.2894, 0.34), (-0.2146, -0.1617, 0.9), (-0.2894, 0.384, 0.34), (-0.1617, 0.2146, 0.9), (0.2894, -0.384, 0.34), (0.1617, -0.2146, 0.9), (0.384, 0.2894, 0.34), (0.2146, 0.1617, 0.9), (-0.1821, -0.3031, 0.7432), (-0.09469, -0.1576, 1.243), (-0.3031, 0.1821, 0.7432), (-0.1576, 0.09469, 1.243), (0.3031, -0.1821, 0.7432), (0.1576, -0.09469, 1.243), (0.1821, 0.3031, 0.7432), (0.09469, 0.1576, 1.243), (-0.1761, -0.1531, 1.103), (-0.03202, -0.02783, 1.563), (-0.1531, 0.1761, 1.103), (-0.02783, 0.03202, 1.563), (0.1531, -0.1761, 1.103), (0.02783, -0.03202, 1.563), (0.1761, 0.1531, 1.103), (0.03202, 0.02783, 1.563)], [], [(0, 1, 3, 2), (2, 3, 7, 6), (6, 7, 5, 4), (4, 5, 1, 0), (2, 6, 4, 0), (7, 3, 1, 5), (8, 9, 11, 10), (10, 11, 15, 14), (14, 15, 13, 12), (12, 13, 9, 8), (10, 14, 12, 8), (15, 11, 9, 13), (16, 17, 19, 18), (18, 19, 23, 22), (22, 23, 21, 20), (20, 21, 17, 16), (18, 22, 20, 16), (23, 19, 17, 21), (24, 25, 27, 26), (26, 27, 31, 30), (30, 31, 29, 28), (28, 29, 25, 24), (26, 30, 28, 24), (31, 27, 25, 29)])
me_trunk.polygons.foreach_set('use_smooth', [True] * 24)
me_trunk.polygons.foreach_set('material_index', [0, 0, 0, 0, 0, 0, 1, 1, 1, 1, 1, 1, 2, 2, 2, 2, 2, 2, 1, 1, 1, 1, 1, 1])
_k = set([(0, 1), (0, 2), (0, 4), (1, 3), (1, 5), (2, 3), (2, 6), (3, 7), (4, 5), (4, 6), (5, 7), (6, 7), (8, 9), (8, 10), (8, 12), (9, 11), (9, 13), (10, 11), (10, 14), (11, 15), (12, 13), (12, 14), (13, 15), (14, 15), (16, 17), (16, 18), (16, 20), (17, 19), (17, 21), (18, 19), (18, 22), (19, 23), (20, 21), (20, 22), (21, 23), (22, 23), (24, 25), (24, 26), (24, 28), (25, 27), (25, 29), (26, 27), (26, 30), (27, 31), (28, 29), (28, 30), (29, 31), (30, 31)])
me_trunk.attributes.new('sharp_edge', 'BOOLEAN', 'EDGE').data.foreach_set('value', [ (min(e.vertices), max(e.vertices)) in _k for e in me_trunk.edges])
me_trunk.materials.append(mat_mat_trunk)
me_trunk.materials.append(mat_mat_pine_a)
me_trunk.materials.append(mat_mat_pine_b)
me_trunk.update()
me_trunk_001 = bpy.data.meshes.new('trunk.001')
me_trunk_001.from_pydata([(-0.065, -0.065, -0.01), (-0.065, -0.065, 0.43), (-0.065, 0.065, -0.01), (-0.065, 0.065, 0.43), (0.065, -0.065, -0.01), (0.065, -0.065, 0.43), (0.065, 0.065, -0.01), (0.065, 0.065, 0.43), (-0.4255, -0.5647, 0.34), (-0.2766, -0.3671, 0.94), (-0.5647, 0.4255, 0.34), (-0.3671, 0.2766, 0.94), (0.5647, -0.4255, 0.34), (0.3671, -0.2766, 0.94), (0.4255, 0.5647, 0.34), (0.2766, 0.3671, 0.94), (-0.48, -0.3617, 0.772), (-0.2682, -0.2021, 1.472), (-0.3617, 0.48, 0.772), (-0.2021, 0.2682, 1.472), (0.3617, -0.48, 0.772), (0.2021, -0.2682, 1.472), (0.48, 0.3617, 0.772), (0.2682, 0.2021, 1.472), (-0.2276, -0.3788, 1.276), (-0.1184, -0.197, 1.901), (-0.3788, 0.2276, 1.276), (-0.197, 0.1184, 1.901), (0.3788, -0.2276, 1.276), (0.197, -0.1184, 1.901), (0.2276, 0.3788, 1.276), (0.1184, 0.197, 1.901), (-0.2201, -0.1914, 1.726), (-0.04002, -0.03479, 2.301), (-0.1914, 0.2201, 1.726), (-0.03479, 0.04002, 2.301), (0.1914, -0.2201, 1.726), (0.03479, -0.04002, 2.301), (0.2201, 0.1914, 1.726), (0.04002, 0.03479, 2.301)], [], [(0, 1, 3, 2), (2, 3, 7, 6), (6, 7, 5, 4), (4, 5, 1, 0), (2, 6, 4, 0), (7, 3, 1, 5), (8, 9, 11, 10), (10, 11, 15, 14), (14, 15, 13, 12), (12, 13, 9, 8), (10, 14, 12, 8), (15, 11, 9, 13), (16, 17, 19, 18), (18, 19, 23, 22), (22, 23, 21, 20), (20, 21, 17, 16), (18, 22, 20, 16), (23, 19, 17, 21), (24, 25, 27, 26), (26, 27, 31, 30), (30, 31, 29, 28), (28, 29, 25, 24), (26, 30, 28, 24), (31, 27, 25, 29), (32, 33, 35, 34), (34, 35, 39, 38), (38, 39, 37, 36), (36, 37, 33, 32), (34, 38, 36, 32), (39, 35, 33, 37)])
me_trunk_001.polygons.foreach_set('use_smooth', [True] * 30)
me_trunk_001.polygons.foreach_set('material_index', [0, 0, 0, 0, 0, 0, 1, 1, 1, 1, 1, 1, 2, 2, 2, 2, 2, 2, 1, 1, 1, 1, 1, 1, 2, 2, 2, 2, 2, 2])
_k = set([(0, 1), (0, 2), (0, 4), (1, 3), (1, 5), (2, 3), (2, 6), (3, 7), (4, 5), (4, 6), (5, 7), (6, 7), (8, 9), (8, 10), (8, 12), (9, 11), (9, 13), (10, 11), (10, 14), (11, 15), (12, 13), (12, 14), (13, 15), (14, 15), (16, 17), (16, 18), (16, 20), (17, 19), (17, 21), (18, 19), (18, 22), (19, 23), (20, 21), (20, 22), (21, 23), (22, 23), (24, 25), (24, 26), (24, 28), (25, 27), (25, 29), (26, 27), (26, 30), (27, 31), (28, 29), (28, 30), (29, 31), (30, 31), (32, 33), (32, 34), (32, 36), (33, 35), (33, 37), (34, 35), (34, 38), (35, 39), (36, 37), (36, 38), (37, 39), (38, 39)])
me_trunk_001.attributes.new('sharp_edge', 'BOOLEAN', 'EDGE').data.foreach_set('value', [ (min(e.vertices), max(e.vertices)) in _k for e in me_trunk_001.edges])
me_trunk_001.materials.append(mat_mat_trunk)
me_trunk_001.materials.append(mat_mat_pine_a)
me_trunk_001.materials.append(mat_mat_pine_b)
me_trunk_001.update()
me_rock0 = bpy.data.meshes.new('rock0')
me_rock0.from_pydata([(-0.2641, -0.1761, -0.03), (-0.2641, -0.1761, 0.27), (-0.3753, 0.1663, -0.03), (-0.3753, 0.1663, 0.27), (0.1353, -0.0463, -0.03), (0.1353, -0.0463, 0.27), (0.0241, 0.2961, -0.03), (0.0241, 0.2961, 0.27), (0.027, -0.159, -0.02), (0.027, -0.159, 0.2), (0.1411, 0.08574, -0.02), (0.1411, 0.08574, 0.2), (0.2989, -0.2857, -0.02), (0.2989, -0.2857, 0.2), (0.413, -0.04104, -0.02), (0.413, -0.04104, 0.2), (0.001246, -0.3732, -0.02), (0.001246, -0.3732, 0.14), (-0.1145, -0.2353, -0.02), (-0.1145, -0.2353, 0.14), (0.1545, -0.2447, -0.02), (0.1545, -0.2447, 0.14), (0.03875, -0.1068, -0.02), (0.03875, -0.1068, 0.14)], [], [(0, 1, 3, 2), (2, 3, 7, 6), (6, 7, 5, 4), (4, 5, 1, 0), (2, 6, 4, 0), (7, 3, 1, 5), (8, 9, 11, 10), (10, 11, 15, 14), (14, 15, 13, 12), (12, 13, 9, 8), (10, 14, 12, 8), (15, 11, 9, 13), (16, 17, 19, 18), (18, 19, 23, 22), (22, 23, 21, 20), (20, 21, 17, 16), (18, 22, 20, 16), (23, 19, 17, 21)])
me_rock0.polygons.foreach_set('use_smooth', [True] * 18)
_k = set([(0, 1), (0, 2), (0, 4), (1, 3), (1, 5), (2, 3), (2, 6), (3, 7), (4, 5), (4, 6), (5, 7), (6, 7), (8, 9), (8, 10), (8, 12), (9, 11), (9, 13), (10, 11), (10, 14), (11, 15), (12, 13), (12, 14), (13, 15), (14, 15), (16, 17), (16, 18), (16, 20), (17, 19), (17, 21), (18, 19), (18, 22), (19, 23), (20, 21), (20, 22), (21, 23), (22, 23)])
me_rock0.attributes.new('sharp_edge', 'BOOLEAN', 'EDGE').data.foreach_set('value', [ (min(e.vertices), max(e.vertices)) in _k for e in me_rock0.edges])
me_rock0.materials.append(mat_mat_rock)
me_rock0.update()
me_decor_bush = bpy.data.meshes.new('decor_bush')
me_decor_bush.from_pydata([(0.0, 0.0, -0.035), (0.2822, -0.205, 0.117), (-0.1078, -0.3317, 0.117), (-0.3488, 0.0, 0.117), (-0.1078, 0.3317, 0.117), (0.2822, 0.205, 0.117), (0.1078, -0.3317, 0.363), (-0.2822, -0.205, 0.363), (-0.2822, 0.205, 0.363), (0.1078, 0.3317, 0.363), (0.3488, 0.0, 0.363), (0.0, 0.0, 0.515)], [], [(0, 1, 2), (1, 0, 5), (0, 2, 3), (0, 3, 4), (0, 4, 5), (1, 5, 10), (2, 1, 6), (3, 2, 7), (4, 3, 8), (5, 4, 9), (1, 10, 6), (2, 6, 7), (3, 7, 8), (4, 8, 9), (5, 9, 10), (6, 10, 11), (7, 6, 11), (8, 7, 11), (9, 8, 11), (10, 9, 11)])
me_decor_bush.materials.append(mat_mat_bush)
me_decor_bush.update()

# ---- objects
ob_bakecamera = bpy.data.objects.new('BakeCamera', cam_bakecamera)
ob_bakesun = bpy.data.objects.new('BakeSun', light_bakesun)
ob_shadowcatcher = bpy.data.objects.new('ShadowCatcher', me_shadowcatchermesh)
ob_tile_grass_e0 = bpy.data.objects.new('tile_grass_e0', me_tile_grass_e0)
ob_tile_grass_e1 = bpy.data.objects.new('tile_grass_e1', me_tile_grass_e1)
ob_tile_grass_e2 = bpy.data.objects.new('tile_grass_e2', me_tile_grass_e2)
ob_tile_dirt_e0 = bpy.data.objects.new('tile_dirt_e0', me_tile_dirt_e0)
ob_tile_dirt_e1 = bpy.data.objects.new('tile_dirt_e1', me_tile_dirt_e1)
ob_tile_dirt_e2 = bpy.data.objects.new('tile_dirt_e2', me_tile_dirt_e2)
ob_tile_stone_e0 = bpy.data.objects.new('tile_stone_e0', me_tile_stone_e0)
ob_tile_stone_e1 = bpy.data.objects.new('tile_stone_e1', me_tile_stone_e1)
ob_tile_stone_e2 = bpy.data.objects.new('tile_stone_e2', me_tile_stone_e2)
ob_tile_water_e0 = bpy.data.objects.new('tile_water_e0', me_tile_water_e0)
ob_tile_water_e1 = bpy.data.objects.new('tile_water_e1', me_tile_water_e1)
ob_tile_water_e2 = bpy.data.objects.new('tile_water_e2', me_tile_water_e2)
ob_decor_pine = bpy.data.objects.new('decor_pine', me_trunk)
ob_decor_pine_tall = bpy.data.objects.new('decor_pine_tall', me_trunk_001)
ob_decor_rocks = bpy.data.objects.new('decor_rocks', me_rock0)
ob_decor_bush = bpy.data.objects.new('decor_bush', me_decor_bush)

# ---- transforms, parenting, visibility, modifiers, constraints
ob_bakecamera.location = (-4.227, -15.77, 11.55)
ob_bakecamera.rotation_euler = (0.9554, 0.0, -0.2618)
ob_bakesun.location = (4.0, 4.0, 8.0)
ob_bakesun.rotation_euler = (0.6981, 0.0, -0.7854)
ob_shadowcatcher.location = (0.0, 0.0, 0.0)
ob_shadowcatcher.hide_viewport = True
ob_shadowcatcher.hide_render = True
ob_shadowcatcher.is_shadow_catcher = True
ob_tile_grass_e0.location = (0.0, 0.0, 0.0)
_m = ob_tile_grass_e0.modifiers.new('Bevel', 'BEVEL')
_m.width = 0.06
_m.width_pct = 0.06
_m.segments = 3
_m.angle_limit = 0.6981
ob_tile_grass_e1.location = (2.2, 0.0, 0.0)
_m = ob_tile_grass_e1.modifiers.new('Bevel', 'BEVEL')
_m.width = 0.06
_m.width_pct = 0.06
_m.segments = 3
_m.angle_limit = 0.6981
ob_tile_grass_e2.location = (4.4, 0.0, 0.0)
_m = ob_tile_grass_e2.modifiers.new('Bevel', 'BEVEL')
_m.width = 0.06
_m.width_pct = 0.06
_m.segments = 3
_m.angle_limit = 0.6981
ob_tile_dirt_e0.location = (6.6, 0.0, 0.0)
_m = ob_tile_dirt_e0.modifiers.new('Bevel', 'BEVEL')
_m.width = 0.06
_m.width_pct = 0.06
_m.segments = 3
_m.angle_limit = 0.6981
ob_tile_dirt_e1.location = (8.8, 0.0, 0.0)
_m = ob_tile_dirt_e1.modifiers.new('Bevel', 'BEVEL')
_m.width = 0.06
_m.width_pct = 0.06
_m.segments = 3
_m.angle_limit = 0.6981
ob_tile_dirt_e2.location = (11.0, 0.0, 0.0)
_m = ob_tile_dirt_e2.modifiers.new('Bevel', 'BEVEL')
_m.width = 0.06
_m.width_pct = 0.06
_m.segments = 3
_m.angle_limit = 0.6981
ob_tile_stone_e0.location = (13.2, 0.0, 0.0)
_m = ob_tile_stone_e0.modifiers.new('Bevel', 'BEVEL')
_m.width = 0.06
_m.width_pct = 0.06
_m.segments = 3
_m.angle_limit = 0.6981
ob_tile_stone_e1.location = (15.4, 0.0, 0.0)
_m = ob_tile_stone_e1.modifiers.new('Bevel', 'BEVEL')
_m.width = 0.06
_m.width_pct = 0.06
_m.segments = 3
_m.angle_limit = 0.6981
ob_tile_stone_e2.location = (17.6, 0.0, 0.0)
_m = ob_tile_stone_e2.modifiers.new('Bevel', 'BEVEL')
_m.width = 0.06
_m.width_pct = 0.06
_m.segments = 3
_m.angle_limit = 0.6981
ob_tile_water_e0.location = (19.8, 0.0, 0.0)
_m = ob_tile_water_e0.modifiers.new('Bevel', 'BEVEL')
_m.width = 0.06
_m.width_pct = 0.06
_m.segments = 3
_m.angle_limit = 0.6981
ob_tile_water_e1.location = (22.0, 0.0, 0.0)
_m = ob_tile_water_e1.modifiers.new('Bevel', 'BEVEL')
_m.width = 0.06
_m.width_pct = 0.06
_m.segments = 3
_m.angle_limit = 0.6981
ob_tile_water_e2.location = (24.2, 0.0, 0.0)
_m = ob_tile_water_e2.modifiers.new('Bevel', 'BEVEL')
_m.width = 0.06
_m.width_pct = 0.06
_m.segments = 3
_m.angle_limit = 0.6981
ob_decor_pine.location = (0.0, -3.0, 0.0)
_m = ob_decor_pine.modifiers.new('Bevel', 'BEVEL')
_m.width = 0.035
_m.width_pct = 0.035
_m.segments = 2
_m.angle_limit = 0.6981
ob_decor_pine_tall.location = (2.2, -3.0, 0.0)
_m = ob_decor_pine_tall.modifiers.new('Bevel', 'BEVEL')
_m.width = 0.035
_m.width_pct = 0.035
_m.segments = 2
_m.angle_limit = 0.6981
ob_decor_rocks.location = (4.4, -3.0, 0.0)
_m = ob_decor_rocks.modifiers.new('Bevel', 'BEVEL')
_m.width = 0.08
_m.width_pct = 0.08
_m.segments = 3
_m.angle_limit = 0.6981
ob_decor_bush.location = (6.6, -3.0, 0.0)
_m = ob_decor_bush.modifiers.new('Bevel', 'BEVEL')
_m.width = 0.05
_m.width_pct = 0.05
_m.segments = 2
_m.angle_limit = 0.6981

# ---- collection membership
scene.collection.objects.link(ob_bakecamera)
scene.collection.objects.link(ob_bakesun)
scene.collection.objects.link(ob_shadowcatcher)
scene.collection.objects.link(ob_tile_grass_e0)
scene.collection.objects.link(ob_tile_grass_e1)
scene.collection.objects.link(ob_tile_grass_e2)
scene.collection.objects.link(ob_tile_dirt_e0)
scene.collection.objects.link(ob_tile_dirt_e1)
scene.collection.objects.link(ob_tile_dirt_e2)
scene.collection.objects.link(ob_tile_stone_e0)
scene.collection.objects.link(ob_tile_stone_e1)
scene.collection.objects.link(ob_tile_stone_e2)
scene.collection.objects.link(ob_tile_water_e0)
scene.collection.objects.link(ob_tile_water_e1)
scene.collection.objects.link(ob_tile_water_e2)
scene.collection.objects.link(ob_decor_pine)
scene.collection.objects.link(ob_decor_pine_tall)
scene.collection.objects.link(ob_decor_rocks)
scene.collection.objects.link(ob_decor_bush)

# ---- scene / render settings (as saved in the file)
scene.camera = ob_bakecamera
scene.frame_start = 1; scene.frame_end = 250; scene.frame_set(1)
scene.render.engine = 'CYCLES'
scene.render.resolution_x = 512
scene.render.resolution_y = 512
scene.render.film_transparent = True
scene.render.use_freestyle = True
scene.render.bake_bias = 0.0
scene.render.bake_samples = 0
scene.cycles.samples = 64
scene.eevee.ray_tracing_options.trace_max_roughness = 0.0
scene.view_settings.view_transform = 'Standard'
bpy.context.view_layer.update()
